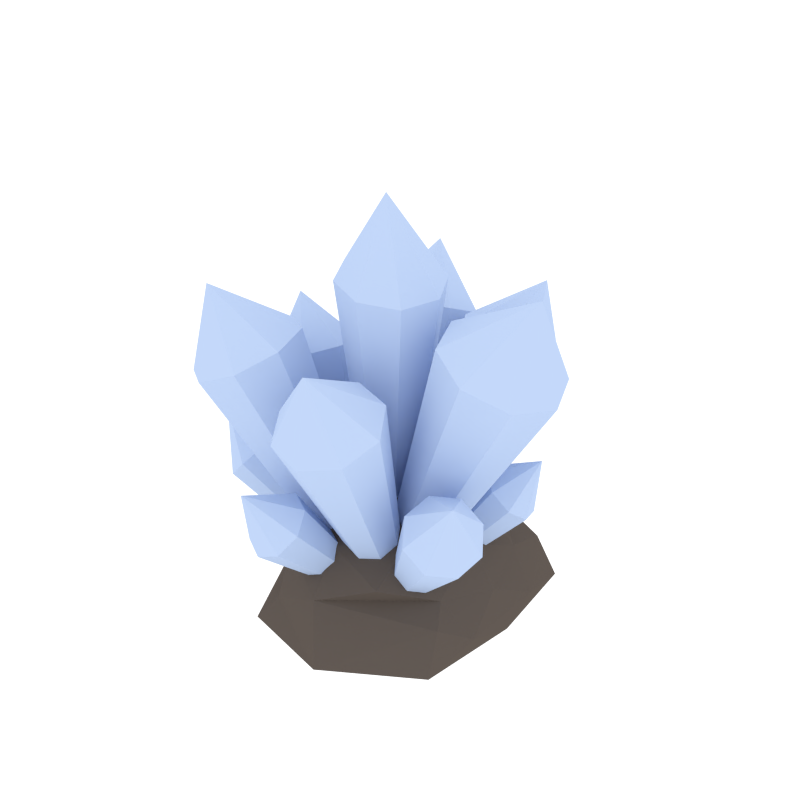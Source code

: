 # Source: Crystal.blend  (saved by Blender 2.78.0; exported with 4.5.12 LTS)
import bpy
from mathutils import Matrix  # noqa: F401  (used for matrix-valued properties, if any)

bpy.ops.wm.read_factory_settings(use_empty=True)
scene = bpy.context.scene
scene.name = 'Scene'

# ---- collections
col_collection_5 = bpy.data.collections.new('Collection 5'); scene.collection.children.link(col_collection_5)

# ---- materials (node trees are filled in below, after node groups)
mat_almaz = bpy.data.materials.new('Almaz')
mat_almaz.alpha_threshold = 0.0
mat_almaz.diffuse_color = (0.4597, 0.5741, 0.8, 1.0)
mat_almaz.roughness = 0.5
mat_earth = bpy.data.materials.new('Earth')
mat_earth.alpha_threshold = 0.0
mat_earth.diffuse_color = (0.1065, 0.08657, 0.07423, 1.0)
mat_earth.roughness = 0.5

# ---- material node trees
mat_almaz.use_nodes = True; mat_almaz.node_tree.nodes.clear()
_N = mat_almaz.node_tree.nodes; _L = mat_almaz.node_tree.links
n0 = _N.new('ShaderNodeOutputMaterial'); n0.name = 'Material Output'; n0.location = (300, 300)
n1 = _N.new('ShaderNodeBsdfDiffuse'); n1.name = 'Diffuse BSDF'; n1.location = (10, 300)
n1.inputs[0].default_value = (0.4597, 0.5741, 0.8, 1.0)
_L.new(n1.outputs[0], n0.inputs[0])
n0.is_active_output = True
mat_earth.use_nodes = True; mat_earth.node_tree.nodes.clear()
_N = mat_earth.node_tree.nodes; _L = mat_earth.node_tree.links
n0 = _N.new('ShaderNodeOutputMaterial'); n0.name = 'Material Output'; n0.location = (300, 300)
n1 = _N.new('ShaderNodeBsdfDiffuse'); n1.name = 'Diffuse BSDF'; n1.location = (10, 300)
n1.inputs[0].default_value = (0.1065, 0.08657, 0.07423, 1.0)
_L.new(n1.outputs[0], n0.inputs[0])
n0.is_active_output = True

# ---- world
world_world = bpy.data.worlds.new('World'); scene.world = world_world
world_world.use_nodes = True; world_world.node_tree.nodes.clear()
_N = world_world.node_tree.nodes; _L = world_world.node_tree.links
n0 = _N.new('ShaderNodeOutputWorld'); n0.name = 'World Output'; n0.location = (300, 300)
n1 = _N.new('ShaderNodeBackground'); n1.name = 'Background'; n1.location = (10, 300)
n1.inputs[0].default_value = (1.0, 1.0, 1.0, 1.0)
n1.inputs[1].default_value = 1.2
_L.new(n1.outputs[0], n0.inputs[0])
n0.is_active_output = True
world_world.color = (0.05088, 0.05088, 0.05088)
world_world.use_sun_shadow = False
world_world.sun_shadow_jitter_overblur = 0.0
world_world.cycles.sampling_method = 'NONE'
world_world.cycles.sample_map_resolution = 256

# ---- meshes
me_cylinder_007 = bpy.data.meshes.new('Cylinder.007')
me_cylinder_007.from_pydata([(0.4436, 0.3281, 1.032), (1.457, 0.7055, 3.325), (0.6572, 0.2314, 0.9378), (1.915, 0.4982, 3.123), (0.7457, -0.002216, 0.8987), (2.104, -0.002216, 3.039), (0.6572, -0.2358, 0.9378), (1.915, -0.5026, 3.123), (0.4436, -0.3326, 1.032), (1.457, -0.7099, 3.325), (0.2299, -0.2358, 1.127), (0.9991, -0.5026, 3.527), (0.1414, -0.002216, 1.166), (0.8095, -0.002216, 3.611), (0.2299, 0.2314, 1.127), (0.9991, 0.4982, 3.527), (1.873, -0.02733, 4.107), (0.4599, 0.562, 0.828), (1.041, 1.718, 2.683), (0.3386, 0.7461, 0.7935), (0.5852, 1.841, 2.757), (0.1257, 0.8037, 0.828), (0.2001, 1.621, 2.936), (-0.0541, 0.7009, 0.9114), (1.301, 1.324, 2.757), (0.4186, 0.3591, 0.9114), (1.213, 0.8888, 2.936), (0.2388, 0.2562, 0.9947), (0.8277, 0.6685, 3.115), (0.02593, 0.3138, 1.029), (0.3716, 0.7918, 3.188), (-0.09541, 0.4979, 0.9947), (0.1116, 1.186, 3.115), (0.9396, 1.54, 3.626), (-0.1737, 0.7216, 0.8463), (-0.7562, 1.909, 2.743), (-0.3986, 0.7365, 0.811), (-1.138, 1.614, 2.818), (-0.577, 0.5986, 0.8463), (-1.197, 1.164, 3.001), (-0.6042, 0.3887, 0.9315), (-0.2744, 1.877, 2.818), (-0.03394, 0.5627, 0.9315), (0.02506, 1.537, 3.001), (-0.06121, 0.3528, 1.017), (-0.03337, 1.087, 3.183), (-0.2395, 0.2149, 1.052), (-0.4154, 0.7916, 3.259), (-0.4645, 0.2298, 1.017), (-0.8973, 0.8235, 3.183), (-0.6736, 1.716, 3.707), (-0.6192, 0.1989, 0.7416), (-1.773, 0.304, 2.403), (-0.7329, 0.0373, 0.7107), (-1.727, -0.1165, 2.47), (-0.711, -0.159, 0.7416), (-1.417, -0.3652, 2.63), (-0.5663, -0.2751, 0.8163), (-1.53, 0.6501, 2.47), (-0.4366, 0.231, 0.8163), (-1.139, 0.719, 2.63), (-0.2919, 0.115, 0.8909), (-0.8287, 0.4704, 2.789), (-0.27, -0.08136, 0.9218), (-0.7818, 0.04983, 2.856), (-0.3836, -0.2429, 0.8909), (-1.025, -0.2963, 2.789), (-1.591, 0.2778, 3.248), (-0.6497, -0.402, 0.8711), (-1.623, -1.354, 2.823), (-0.5919, -0.6267, 0.8348), (-1.212, -1.632, 2.901), (-0.3997, -0.7567, 0.8711), (-0.7531, -1.545, 3.089), (-0.1857, -0.7159, 0.9588), (-1.747, -0.8722, 2.901), (-0.5392, -0.2142, 0.9588), (-1.511, -0.4699, 3.089), (-0.3252, -0.1733, 1.047), (-1.052, -0.3823, 3.277), (-0.133, -0.3033, 1.083), (-0.6403, -0.6609, 3.355), (-0.07523, -0.5281, 1.047), (-0.5165, -1.142, 3.277), (-1.461, -1.211, 3.815), (0.05369, -0.6933, 0.7929), (0.4165, -1.878, 2.569), (0.2596, -0.7404, 0.7598), (0.8137, -1.662, 2.64), (0.445, -0.6393, 0.7929), (0.9344, -1.254, 2.811), (0.5013, -0.4492, 0.8727), (-0.02451, -1.777, 2.64), (-0.05203, -0.5255, 0.8727), (-0.251, -1.418, 2.811), (0.004322, -0.3354, 0.9525), (-0.1303, -1.01, 2.982), (0.1897, -0.2343, 0.9856), (0.2669, -0.7938, 3.053), (0.3956, -0.2814, 0.9525), (0.7079, -0.8948, 2.982), (0.3687, -1.687, 3.473), (-0.2735, -0.09709, 1.218), (0.1139, -0.655, 3.833), (-0.0705, -0.1627, 1.179), (0.5231, -0.4474, 3.788), (0.1205, -0.0658, 1.158), (0.6672, -0.01319, 3.81), (0.1878, 0.1369, 1.168), (-0.3209, -0.5144, 3.916), (-0.3694, 0.09262, 1.253), (-0.5265, -0.108, 3.991), (-0.3022, 0.2953, 1.263), (-0.3825, 0.3262, 4.012), (-0.1112, 0.3922, 1.242), (0.02677, 0.5338, 3.968), (0.0918, 0.3266, 1.203), (0.4616, 0.3932, 3.884), (0.1099, -0.1781, 4.845), (0.2432, -0.3054, 0.3247), (1.199, -1.238, 1.683), (0.2976, -0.3824, 0.2437), (1.475, -1.227, 1.491), (0.3988, -0.3785, 0.1733), (1.717, -1.003, 1.44), (0.4874, -0.2961, 0.1547), (1.051, -1.028, 1.903), (0.2674, -0.1926, 0.3687), (1.117, -0.7204, 2.023), (0.3561, -0.1102, 0.3501), (1.358, -0.4956, 1.973), (0.4572, -0.1064, 0.2797), (1.634, -0.4852, 1.781), (0.5116, -0.1834, 0.1988), (1.783, -0.6951, 1.56), (1.724, -1.123, 2.297), (-0.1843, -0.3032, 0.269), (-0.6895, -1.418, 1.406), (-0.23, -0.3682, 0.1944), (-0.5946, -1.635, 1.231), (-0.1952, -0.4479, 0.1301), (-0.3359, -1.765, 1.186), (-0.1003, -0.4956, 0.1138), (-0.565, -1.241, 1.609), (-0.08495, -0.291, 0.3102), (-0.294, -1.207, 1.722), (0.009907, -0.3386, 0.2939), (-0.03537, -1.337, 1.677), (0.0447, -0.4183, 0.2295), (0.05951, -1.554, 1.502), (-0.0009549, -0.4833, 0.1549), (-0.06499, -1.732, 1.298), (-0.4486, -1.838, 1.934), (-0.6841, 0.7658, 1.036), (-1.161, 1.078, 1.381), (-0.7916, 0.8223, 0.9014), (-1.34, 0.9791, 1.248), (-0.9236, 0.7492, 0.8038), (-1.448, 0.7618, 1.243), (-1.003, 0.5893, 0.8), (-1.015, 1.002, 1.564), (-0.6642, 0.6127, 1.128), (-0.9876, 0.7936, 1.689), (-0.7434, 0.4527, 1.125), (-1.095, 0.5762, 1.684), (-0.8755, 0.3796, 1.027), (-1.275, 0.4769, 1.551), (-0.9829, 0.4362, 0.8924), (-1.421, 0.5538, 1.369), (-1.504, 0.9138, 1.849), (0.3148, 0.05583, 0.2659), (1.359, 0.3799, 1.378), (0.3915, 0.06494, 0.1996), (1.46, 0.5826, 1.221), (0.4283, 0.1393, 0.142), (1.392, 0.8444, 1.179), (0.4035, 0.2353, 0.1267), (1.15, 0.3551, 1.559), (0.2431, 0.1173, 0.302), (0.9547, 0.5227, 1.657), (0.2184, 0.2133, 0.2867), (0.8873, 0.7845, 1.616), (0.2551, 0.2876, 0.2291), (0.9875, 0.9872, 1.458), (0.3318, 0.2967, 0.1628), (1.197, 1.012, 1.278), (1.482, 0.8024, 1.882), (0.1187, 0.3698, 0.2824), (0.3686, 1.696, 1.476), (0.1549, 0.446, 0.2006), (0.2261, 1.898, 1.276), (0.1027, 0.5202, 0.1273), (-0.07412, 1.976, 1.216), (-0.007428, 0.5488, 0.1054), (0.2699, 1.488, 1.699), (0.01529, 0.3362, 0.3248), (-0.01217, 1.396, 1.814), (-0.0948, 0.3649, 0.303), (-0.3124, 1.475, 1.755), (-0.1471, 0.439, 0.2297), (-0.4549, 1.677, 1.555), (-0.1109, 0.5152, 0.1478), (-0.3562, 1.885, 1.332), (0.004659, 2.103, 2.022), (-2.016, -0.5861, 1.938), (-1.691, -0.8666, 1.272), (-0.4534, -0.2514, 0.1363), (-1.473, -0.897, 1.497), (-0.3736, -0.2625, 0.2185), (-1.33, -0.7035, 1.694), (-0.321, -0.1916, 0.2909), (-1.345, -0.3995, 1.749), (-0.3265, -0.08009, 0.3112), (-1.51, -0.163, 1.63), (-0.5138, -0.1647, 0.09258), (-1.856, -0.6302, 1.153), (-0.5193, -0.0532, 0.1129), (-1.871, -0.3261, 1.209), (-0.4667, 0.01776, 0.1853), (-1.727, -0.1326, 1.406), (-0.3869, 0.006622, 0.2675), (0.5055, 0.1848, 1.255), (-0.6639, -0.5364, 1.128), (0.6284, -0.9822, 0.7445), (1.343, 0.1848, 0.4559), (0.6284, 1.352, 0.7445), (-0.6639, 0.906, 1.128), (-0.5874, -1.274, 0.2658), (1.397, -1.042, 0.006556), (1.397, 1.411, 0.006556), (-0.5874, 1.643, 0.2658), (-1.389, 0.1848, 0.5317), (-0.5913, 0.1848, 0.006719), (0.6325, -0.5011, 1.077), (-0.09077, -0.2391, 1.324), (-0.02443, -0.9251, 1.023), (-0.785, 0.1848, 1.239), (-0.09077, 0.6087, 1.324), (1.02, 0.1848, 0.914), (1.125, -0.5011, 0.5822), (0.6325, 0.8707, 1.077), (1.125, 0.8707, 0.5822), (-0.02443, 1.295, 1.023), (-1.165, -0.2391, 0.8716), (-1.165, 0.6087, 0.8716), (0.02695, -1.335, 0.5449), (-0.7102, -0.9251, 0.7269), (1.493, -0.3667, 0.1669), (1.282, -0.7451, 0.4001), (1.096, 1.439, 0.4123), (1.493, 0.7363, 0.1669), (-0.7102, 1.295, 0.7269), (0.02695, 1.704, 0.5449), (-1.091, -0.5011, 0.271), (0.3536, -1.703, 0.00651), (1.548, 0.1848, 0.006629), (0.3536, 2.072, 0.00651), (-1.091, 0.8707, 0.271), (-0.7633, -1.458, 0.0066), (-1.625, 0.1848, 0.006446), (0.3621, -0.5361, 0.006727), (0.3621, 0.9057, 0.006727), (-0.9628, 1.506, 0.0066)], [], [(0, 1, 3, 2), (2, 3, 5, 4), (4, 5, 7, 6), (6, 7, 9, 8), (8, 9, 11, 10), (10, 11, 13, 12), (7, 5, 16), (12, 13, 15, 14), (14, 15, 1, 0), (0, 2, 4, 6, 8, 10, 12, 14), (27, 28, 30, 29), (13, 11, 16), (9, 7, 16), (15, 13, 16), (5, 3, 16), (11, 9, 16), (1, 15, 16), (3, 1, 16), (25, 26, 28, 27), (17, 24, 26, 25), (19, 18, 24, 17), (21, 20, 18, 19), (23, 22, 20, 21), (24, 18, 33), (29, 30, 32, 31), (31, 32, 22, 23), (23, 21, 19, 17, 25, 27, 29, 31), (30, 28, 33), (26, 24, 33), (32, 30, 33), (18, 20, 33), (28, 26, 33), (22, 32, 33), (20, 22, 33), (44, 45, 47, 46), (42, 43, 45, 44), (34, 41, 43, 42), (36, 35, 41, 34), (38, 37, 35, 36), (40, 39, 37, 38), (41, 35, 50), (46, 47, 49, 48), (48, 49, 39, 40), (40, 38, 36, 34, 42, 44, 46, 48), (47, 45, 50), (43, 41, 50), (49, 47, 50), (35, 37, 50), (45, 43, 50), (39, 49, 50), (37, 39, 50), (61, 62, 64, 63), (59, 60, 62, 61), (51, 58, 60, 59), (53, 52, 58, 51), (55, 54, 52, 53), (57, 56, 54, 55), (58, 52, 67), (63, 64, 66, 65), (65, 66, 56, 57), (57, 55, 53, 51, 59, 61, 63, 65), (64, 62, 67), (60, 58, 67), (66, 64, 67), (52, 54, 67), (62, 60, 67), (56, 66, 67), (54, 56, 67), (78, 79, 81, 80), (76, 77, 79, 78), (68, 75, 77, 76), (70, 69, 75, 68), (72, 71, 69, 70), (74, 73, 71, 72), (75, 69, 84), (80, 81, 83, 82), (82, 83, 73, 74), (74, 72, 70, 68, 76, 78, 80, 82), (81, 79, 84), (77, 75, 84), (83, 81, 84), (69, 71, 84), (79, 77, 84), (73, 83, 84), (71, 73, 84), (95, 96, 98, 97), (93, 94, 96, 95), (85, 92, 94, 93), (87, 86, 92, 85), (89, 88, 86, 87), (91, 90, 88, 89), (92, 86, 101), (97, 98, 100, 99), (99, 100, 90, 91), (91, 89, 87, 85, 93, 95, 97, 99), (98, 96, 101), (94, 92, 101), (100, 98, 101), (86, 88, 101), (96, 94, 101), (90, 100, 101), (88, 90, 101), (112, 113, 115, 114), (110, 111, 113, 112), (102, 109, 111, 110), (104, 103, 109, 102), (106, 105, 103, 104), (108, 107, 105, 106), (109, 103, 118), (114, 115, 117, 116), (116, 117, 107, 108), (108, 106, 104, 102, 110, 112, 114, 116), (115, 113, 118), (111, 109, 118), (117, 115, 118), (103, 105, 118), (113, 111, 118), (107, 117, 118), (105, 107, 118), (129, 130, 132, 131), (127, 128, 130, 129), (119, 126, 128, 127), (121, 120, 126, 119), (123, 122, 120, 121), (125, 124, 122, 123), (126, 120, 135), (131, 132, 134, 133), (133, 134, 124, 125), (125, 123, 121, 119, 127, 129, 131, 133), (132, 130, 135), (128, 126, 135), (134, 132, 135), (120, 122, 135), (130, 128, 135), (124, 134, 135), (122, 124, 135), (146, 147, 149, 148), (144, 145, 147, 146), (136, 143, 145, 144), (138, 137, 143, 136), (140, 139, 137, 138), (142, 141, 139, 140), (143, 137, 152), (148, 149, 151, 150), (150, 151, 141, 142), (142, 140, 138, 136, 144, 146, 148, 150), (149, 147, 152), (145, 143, 152), (151, 149, 152), (137, 139, 152), (147, 145, 152), (141, 151, 152), (139, 141, 152), (163, 164, 166, 165), (161, 162, 164, 163), (153, 160, 162, 161), (155, 154, 160, 153), (157, 156, 154, 155), (159, 158, 156, 157), (160, 154, 169), (165, 166, 168, 167), (167, 168, 158, 159), (159, 157, 155, 153, 161, 163, 165, 167), (166, 164, 169), (162, 160, 169), (168, 166, 169), (154, 156, 169), (164, 162, 169), (158, 168, 169), (156, 158, 169), (180, 181, 183, 182), (178, 179, 181, 180), (170, 177, 179, 178), (172, 171, 177, 170), (174, 173, 171, 172), (176, 175, 173, 174), (177, 171, 186), (182, 183, 185, 184), (184, 185, 175, 176), (176, 174, 172, 170, 178, 180, 182, 184), (183, 181, 186), (179, 177, 186), (185, 183, 186), (171, 173, 186), (181, 179, 186), (175, 185, 186), (173, 175, 186), (197, 198, 200, 199), (195, 196, 198, 197), (187, 194, 196, 195), (189, 188, 194, 187), (191, 190, 188, 189), (193, 192, 190, 191), (194, 188, 203), (199, 200, 202, 201), (201, 202, 192, 193), (193, 191, 189, 187, 195, 197, 199, 201), (200, 198, 203), (196, 194, 203), (202, 200, 203), (188, 190, 203), (198, 196, 203), (192, 202, 203), (190, 192, 203), (217, 215, 204), (215, 205, 204), (209, 211, 204), (219, 217, 204), (205, 207, 204), (211, 213, 204), (207, 209, 204), (214, 216, 218, 220, 212, 210, 208, 206), (206, 205, 215, 214), (208, 207, 205, 206), (213, 219, 204), (214, 215, 217, 216), (216, 217, 219, 218), (218, 219, 213, 220), (220, 213, 211, 212), (212, 211, 209, 210), (210, 209, 207, 208), (221, 234, 233), (236, 226, 244, 243), (221, 233, 238), (221, 238, 240), (221, 240, 237), (222, 236, 243), (223, 235, 245), (234, 237, 236, 222), (227, 258, 254, 245), (226, 242, 251), (222, 243, 246), (235, 222, 246, 245), (239, 248, 247, 224), (226, 251, 244), (261, 255, 260, 232), (228, 254, 260), (229, 255, 261), (230, 256, 262), (231, 257, 259), (259, 262, 232), (259, 257, 262), (257, 230, 262), (262, 261, 232), (262, 256, 261), (256, 229, 261), (255, 228, 260), (260, 258, 232), (239, 223, 245, 248), (258, 259, 232), (253, 231, 259), (244, 257, 231), (246, 243, 253, 227), (252, 256, 230), (252, 249, 256), (249, 229, 256), (250, 255, 229), (247, 228, 255), (248, 254, 228), (248, 245, 254), (251, 230, 257, 244), (233, 223, 239, 238), (243, 231, 253), (251, 252, 230), (251, 242, 252), (242, 225, 252), (249, 250, 229), (249, 241, 250), (241, 224, 250), (247, 248, 228), (245, 246, 227), (249, 252, 225, 241), (243, 244, 231), (240, 238, 241, 225), (247, 255, 250, 224), (240, 225, 242), (253, 259, 258, 227), (238, 224, 241), (238, 239, 224), (237, 240, 242, 226), (236, 237, 226), (234, 221, 237), (233, 235, 223), (233, 234, 235), (234, 222, 235), (258, 260, 254)])
me_cylinder_007.polygons.foreach_set('material_index', [0, 0, 0, 0, 0, 0, 0, 0, 0, 0, 0, 0, 0, 0, 0, 0, 0, 0, 0, 0, 0, 0, 0, 0, 0, 0, 0, 0, 0, 0, 0, 0, 0, 0, 0, 0, 0, 0, 0, 0, 0, 0, 0, 0, 0, 0, 0, 0, 0, 0, 0, 0, 0, 0, 0, 0, 0, 0, 0, 0, 0, 0, 0, 0, 0, 0, 0, 0, 0, 0, 0, 0, 0, 0, 0, 0, 0, 0, 0, 0, 0, 0, 0, 0, 0, 0, 0, 0, 0, 0, 0, 0, 0, 0, 0, 0, 0, 0, 0, 0, 0, 0, 0, 0, 0, 0, 0, 0, 0, 0, 0, 0, 0, 0, 0, 0, 0, 0, 0, 0, 0, 0, 0, 0, 0, 0, 0, 0, 0, 0, 0, 0, 0, 0, 0, 0, 0, 0, 0, 0, 0, 0, 0, 0, 0, 0, 0, 0, 0, 0, 0, 0, 0, 0, 0, 0, 0, 0, 0, 0, 0, 0, 0, 0, 0, 0, 0, 0, 0, 0, 0, 0, 0, 0, 0, 0, 0, 0, 0, 0, 0, 0, 0, 0, 0, 0, 0, 0, 0, 0, 0, 0, 0, 0, 0, 0, 0, 0, 0, 0, 0, 0, 0, 0, 0, 0, 0, 0, 0, 0, 0, 0, 0, 0, 0, 0, 0, 0, 0, 0, 0, 1, 1, 1, 1, 1, 1, 1, 1, 1, 1, 1, 1, 1, 1, 1, 1, 1, 1, 1, 1, 1, 1, 1, 1, 1, 1, 1, 1, 1, 1, 1, 1, 1, 1, 1, 1, 1, 1, 1, 1, 1, 1, 1, 1, 1, 1, 1, 1, 1, 1, 1, 1, 1, 1, 1, 1, 1, 1, 1, 1, 1, 1, 1, 1, 1])
me_cylinder_007.materials.append(mat_almaz)
me_cylinder_007.materials.append(mat_earth)
me_cylinder_007.use_remesh_preserve_volume = False
me_cylinder_007.use_remesh_preserve_attributes = False
me_cylinder_007.use_mirror_vertex_groups = False
me_cylinder_007.update()

# ---- objects
ob_crystal = bpy.data.objects.new('Crystal', me_cylinder_007)

# ---- transforms, parenting, visibility, modifiers, constraints
ob_crystal.location = (0.0, 0.0, -5.96e-08)
ob_crystal.scale = (0.3266, 0.3266, 0.3266)
ob_crystal.lineart.crease_threshold = 0.0

# ---- collection membership
col_collection_5.objects.link(ob_crystal)

# ---- scene / render settings (as saved in the file)
scene.frame_start = 1; scene.frame_end = 8; scene.frame_set(1)
scene.render.engine = 'CYCLES'
scene.render.image_settings.file_format = 'JPEG'
scene.render.image_settings.color_mode = 'RGB'
scene.render.image_settings.quality = 100
scene.render.resolution_x = 1200
scene.render.resolution_y = 1200
scene.render.resolution_percentage = 50
scene.render.pixel_aspect_x = 1.1
scene.render.dither_intensity = 0.0
scene.render.use_bake_selected_to_active = True
scene.cycles.use_denoising = False
scene.cycles.samples = 81
scene.cycles.sampling_pattern = 'TABULATED_SOBOL'
scene.cycles.light_sampling_threshold = 0.0
scene.cycles.use_adaptive_sampling = False
scene.cycles.use_light_tree = False
scene.cycles.blur_glossy = 0.0
scene.cycles.max_bounces = 6
scene.cycles.diffuse_bounces = 128
scene.cycles.glossy_bounces = 128
scene.cycles.transmission_bounces = 128
scene.cycles.volume_bounces = 1
scene.cycles.transparent_max_bounces = 128
scene.cycles.pixel_filter_type = 'GAUSSIAN'
scene.cycles.sample_clamp_indirect = 0.0
scene.cycles.bake_type = 'NORMAL'
scene.view_settings.view_transform = 'Standard'
bpy.context.view_layer.update()

# ---- added for rendering (the .blend has no active camera): camera
cam_auto = bpy.data.cameras.new('AutoCamera')
cam_auto.lens = 50.0
cam_auto.sensor_width = 36.0
cam_auto.clip_end = 1000.0
ob_auto_camera = bpy.data.objects.new('AutoCamera', cam_auto)
scene.collection.objects.link(ob_auto_camera)
ob_auto_camera.location = (2.28058, -2.68263, 2.6052)
ob_auto_camera.rotation_euler = (1.09748, -7.21219e-08, 0.694738)
scene.camera = ob_auto_camera
bpy.context.view_layer.update()
